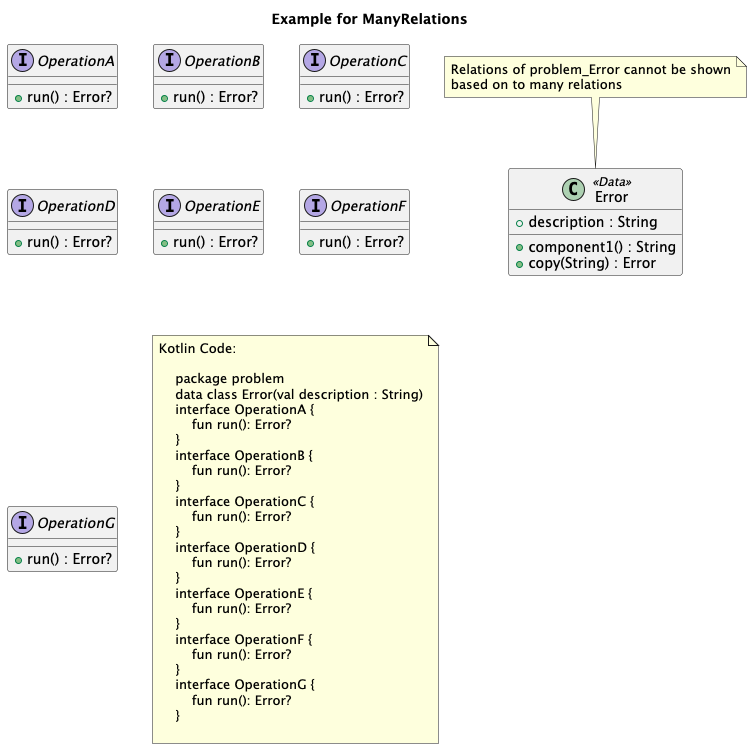

The diagram above was rendered by PlantUML. Its source (embedded in the PNG):
@startuml
title Example for ManyRelations
'This file is generated by the GenerateExamplesForDoc test.

    'problem.Error
    class "Error" as problem_Error <<Data>>{
        + description : String
		+ component1() : String
		+ copy(String) : Error
    }


    'problem.OperationA
    interface "OperationA" as problem_OperationA {
        + run() : Error?
    }


    'problem.OperationB
    interface "OperationB" as problem_OperationB {
        + run() : Error?
    }


    'problem.OperationC
    interface "OperationC" as problem_OperationC {
        + run() : Error?
    }


    'problem.OperationD
    interface "OperationD" as problem_OperationD {
        + run() : Error?
    }


    'problem.OperationE
    interface "OperationE" as problem_OperationE {
        + run() : Error?
    }


    'problem.OperationF
    interface "OperationF" as problem_OperationF {
        + run() : Error?
    }


    'problem.OperationG
    interface "OperationG" as problem_OperationG {
        + run() : Error?
    }


note top of problem_Error
Relations of problem_Error cannot be shown
based on to many relations
end note

note as note_of_code
Kotlin Code:

    package problem
    data class Error(val description : String)
    interface OperationA {
        fun run(): Error?
    }
    interface OperationB {
        fun run(): Error?
    }
    interface OperationC {
        fun run(): Error?
    }
    interface OperationD {
        fun run(): Error?
    }
    interface OperationE {
        fun run(): Error?
    }
    interface OperationF {
        fun run(): Error?
    }
    interface OperationG {
        fun run(): Error?
    }
    
end note

@enduml